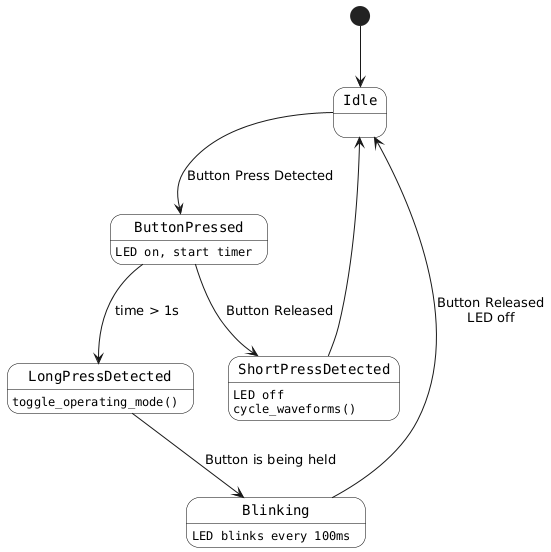

The diagram above was rendered by PlantUML. Its source (embedded in the PNG):
@startuml
skinparam state {
  BackgroundColor White
  BorderColor Black
  FontName Courier
}

[*] --> Idle

Idle --> ButtonPressed : Button Press Detected
ButtonPressed : LED on, start timer

ButtonPressed --> ShortPressDetected : Button Released
ShortPressDetected : LED off\ncycle_waveforms()
ShortPressDetected --> Idle

ButtonPressed --> LongPressDetected : time > 1s
LongPressDetected : toggle_operating_mode()

LongPressDetected --> Blinking : Button is being held
Blinking : LED blinks every 100ms

Blinking --> Idle : Button Released\nLED off
@enduml